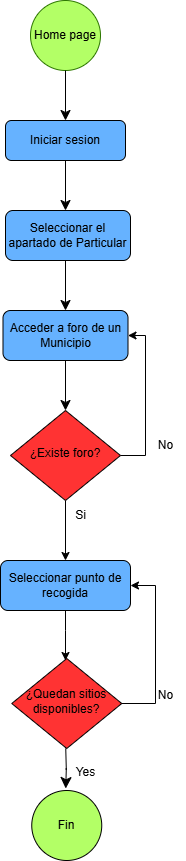

The diagram above was exported from draw.io. Its source (the exported page's mxGraphModel, read from the mxfile embedded in the PNG):
<mxGraphModel dx="1283" dy="562" grid="1" gridSize="10" guides="1" tooltips="1" connect="1" arrows="1" fold="1" page="1" pageScale="1" pageWidth="827" pageHeight="1169" math="0" shadow="0">
  <root>
    <mxCell id="WIyWlLk6GJQsqaUBKTNV-0" />
    <mxCell id="WIyWlLk6GJQsqaUBKTNV-1" parent="WIyWlLk6GJQsqaUBKTNV-0" />
    <mxCell id="DVZWmw-gTDEUAqqSrA6l-17" value="Home page" style="ellipse;whiteSpace=wrap;html=1;aspect=fixed;fillColor=light-dark(#b3ff66, #4a890c);fontColor=light-dark(#000000, #121212);strokeColor=#2D7600;" parent="WIyWlLk6GJQsqaUBKTNV-1" vertex="1">
      <mxGeometry x="245" y="390" width="70" height="70" as="geometry" />
    </mxCell>
    <mxCell id="DVZWmw-gTDEUAqqSrA6l-18" value="" style="rounded=0;html=1;jettySize=auto;orthogonalLoop=1;fontSize=11;endArrow=classic;endFill=1;endSize=8;strokeWidth=1;shadow=0;labelBackgroundColor=none;edgeStyle=orthogonalEdgeStyle;" parent="WIyWlLk6GJQsqaUBKTNV-1" edge="1">
      <mxGeometry relative="1" as="geometry">
        <mxPoint x="279.99999999999994" y="460" as="sourcePoint" />
        <mxPoint x="279.99999999999994" y="510" as="targetPoint" />
      </mxGeometry>
    </mxCell>
    <mxCell id="DVZWmw-gTDEUAqqSrA6l-19" value="" style="rounded=0;html=1;jettySize=auto;orthogonalLoop=1;fontSize=11;endArrow=classic;endFill=1;endSize=8;strokeWidth=1;shadow=0;labelBackgroundColor=none;edgeStyle=orthogonalEdgeStyle;" parent="WIyWlLk6GJQsqaUBKTNV-1" edge="1">
      <mxGeometry relative="1" as="geometry">
        <mxPoint x="279.99999999999994" y="550" as="sourcePoint" />
        <mxPoint x="279.99999999999994" y="600" as="targetPoint" />
      </mxGeometry>
    </mxCell>
    <mxCell id="DVZWmw-gTDEUAqqSrA6l-29" value="Iniciar sesion" style="rounded=1;whiteSpace=wrap;html=1;fontSize=12;glass=0;strokeWidth=1;shadow=0;fillColor=light-dark(#66b2ff, #281d00);strokeColor=light-dark(#000000, #6d5100);" parent="WIyWlLk6GJQsqaUBKTNV-1" vertex="1">
      <mxGeometry x="220" y="510" width="120" height="40" as="geometry" />
    </mxCell>
    <mxCell id="DVZWmw-gTDEUAqqSrA6l-30" value="Seleccionar el apartado de Particular" style="rounded=1;whiteSpace=wrap;html=1;fontSize=12;glass=0;strokeWidth=1;shadow=0;fillColor=light-dark(#66b2ff, #281d00);strokeColor=light-dark(#000000, #6d5100);" parent="WIyWlLk6GJQsqaUBKTNV-1" vertex="1">
      <mxGeometry x="220" y="600" width="125" height="50" as="geometry" />
    </mxCell>
    <mxCell id="DVZWmw-gTDEUAqqSrA6l-31" value="" style="rounded=0;html=1;jettySize=auto;orthogonalLoop=1;fontSize=11;endArrow=classic;endFill=1;endSize=8;strokeWidth=1;shadow=0;labelBackgroundColor=none;edgeStyle=orthogonalEdgeStyle;" parent="WIyWlLk6GJQsqaUBKTNV-1" edge="1">
      <mxGeometry relative="1" as="geometry">
        <mxPoint x="279.99999999999994" y="650" as="sourcePoint" />
        <mxPoint x="279.99999999999994" y="700" as="targetPoint" />
      </mxGeometry>
    </mxCell>
    <mxCell id="DVZWmw-gTDEUAqqSrA6l-32" value="Acceder a foro de un Municipio" style="rounded=1;whiteSpace=wrap;html=1;fontSize=12;glass=0;strokeWidth=1;shadow=0;fillColor=light-dark(#66b2ff, #281d00);strokeColor=light-dark(#000000, #6d5100);" parent="WIyWlLk6GJQsqaUBKTNV-1" vertex="1">
      <mxGeometry x="217.5" y="700" width="125" height="50" as="geometry" />
    </mxCell>
    <mxCell id="DVZWmw-gTDEUAqqSrA6l-33" value="" style="rounded=0;html=1;jettySize=auto;orthogonalLoop=1;fontSize=11;endArrow=classic;endFill=1;endSize=8;strokeWidth=1;shadow=0;labelBackgroundColor=none;edgeStyle=orthogonalEdgeStyle;" parent="WIyWlLk6GJQsqaUBKTNV-1" edge="1">
      <mxGeometry relative="1" as="geometry">
        <mxPoint x="279.99999999999994" y="750" as="sourcePoint" />
        <mxPoint x="279.99999999999994" y="800" as="targetPoint" />
      </mxGeometry>
    </mxCell>
    <mxCell id="DVZWmw-gTDEUAqqSrA6l-34" value="" style="edgeStyle=orthogonalEdgeStyle;rounded=0;orthogonalLoop=1;jettySize=auto;html=1;endArrow=classic;endFill=1;" parent="WIyWlLk6GJQsqaUBKTNV-1" edge="1">
      <mxGeometry relative="1" as="geometry">
        <Array as="points">
          <mxPoint x="280" y="1020" />
          <mxPoint x="280" y="1020" />
        </Array>
        <mxPoint x="280" y="1000" as="sourcePoint" />
        <mxPoint x="280" y="1050" as="targetPoint" />
      </mxGeometry>
    </mxCell>
    <mxCell id="DVZWmw-gTDEUAqqSrA6l-35" value="Seleccionar punto de recogida" style="rounded=1;whiteSpace=wrap;html=1;fontSize=12;glass=0;strokeWidth=1;shadow=0;fillColor=light-dark(#66b2ff, #ededed);" parent="WIyWlLk6GJQsqaUBKTNV-1" vertex="1">
      <mxGeometry x="215" y="950" width="130" height="50" as="geometry" />
    </mxCell>
    <mxCell id="DVZWmw-gTDEUAqqSrA6l-53" style="edgeStyle=orthogonalEdgeStyle;rounded=0;orthogonalLoop=1;jettySize=auto;html=1;exitX=1;exitY=0.5;exitDx=0;exitDy=0;entryX=1;entryY=0.5;entryDx=0;entryDy=0;" parent="WIyWlLk6GJQsqaUBKTNV-1" source="DVZWmw-gTDEUAqqSrA6l-38" target="DVZWmw-gTDEUAqqSrA6l-35" edge="1">
      <mxGeometry relative="1" as="geometry">
        <Array as="points">
          <mxPoint x="370" y="1093" />
          <mxPoint x="370" y="975" />
        </Array>
      </mxGeometry>
    </mxCell>
    <mxCell id="DVZWmw-gTDEUAqqSrA6l-38" value="¿Quedan sitios disponibles?" style="rhombus;whiteSpace=wrap;html=1;shadow=0;fontFamily=Helvetica;fontSize=12;align=center;strokeWidth=1;spacing=6;spacingTop=-4;fillColor=light-dark(#ff3333, #ededed);" parent="WIyWlLk6GJQsqaUBKTNV-1" vertex="1">
      <mxGeometry x="226.25" y="1048" width="110" height="90" as="geometry" />
    </mxCell>
    <mxCell id="DVZWmw-gTDEUAqqSrA6l-40" value="&lt;span style=&quot;text-wrap-mode: nowrap;&quot;&gt;Fin&lt;/span&gt;" style="ellipse;whiteSpace=wrap;html=1;aspect=fixed;fillColor=light-dark(#b3ff66, #ededed);" parent="WIyWlLk6GJQsqaUBKTNV-1" vertex="1">
      <mxGeometry x="246.25" y="1180" width="70" height="70" as="geometry" />
    </mxCell>
    <mxCell id="DVZWmw-gTDEUAqqSrA6l-41" style="edgeStyle=orthogonalEdgeStyle;rounded=0;orthogonalLoop=1;jettySize=auto;html=1;exitX=0.5;exitY=1;exitDx=0;exitDy=0;entryX=0.5;entryY=0;entryDx=0;entryDy=0;endArrow=classic;endFill=1;endSize=9;" parent="WIyWlLk6GJQsqaUBKTNV-1" edge="1">
      <mxGeometry relative="1" as="geometry">
        <mxPoint x="280.25" y="1138" as="sourcePoint" />
        <mxPoint x="280.25" y="1178" as="targetPoint" />
      </mxGeometry>
    </mxCell>
    <mxCell id="DVZWmw-gTDEUAqqSrA6l-42" value="Yes" style="text;html=1;align=center;verticalAlign=middle;resizable=0;points=[];autosize=1;strokeColor=none;fillColor=none;" parent="WIyWlLk6GJQsqaUBKTNV-1" vertex="1">
      <mxGeometry x="280" y="1147" width="40" height="30" as="geometry" />
    </mxCell>
    <mxCell id="DVZWmw-gTDEUAqqSrA6l-45" style="edgeStyle=orthogonalEdgeStyle;rounded=0;orthogonalLoop=1;jettySize=auto;html=1;entryX=0.5;entryY=0;entryDx=0;entryDy=0;" parent="WIyWlLk6GJQsqaUBKTNV-1" source="DVZWmw-gTDEUAqqSrA6l-43" target="DVZWmw-gTDEUAqqSrA6l-35" edge="1">
      <mxGeometry relative="1" as="geometry" />
    </mxCell>
    <mxCell id="DVZWmw-gTDEUAqqSrA6l-47" style="edgeStyle=orthogonalEdgeStyle;rounded=0;orthogonalLoop=1;jettySize=auto;html=1;exitX=1;exitY=0.5;exitDx=0;exitDy=0;entryX=1;entryY=0.5;entryDx=0;entryDy=0;" parent="WIyWlLk6GJQsqaUBKTNV-1" source="DVZWmw-gTDEUAqqSrA6l-43" target="DVZWmw-gTDEUAqqSrA6l-32" edge="1">
      <mxGeometry relative="1" as="geometry">
        <Array as="points">
          <mxPoint x="360" y="845" />
          <mxPoint x="360" y="725" />
        </Array>
      </mxGeometry>
    </mxCell>
    <mxCell id="DVZWmw-gTDEUAqqSrA6l-43" value="¿Existe foro?" style="rhombus;whiteSpace=wrap;html=1;shadow=0;fontFamily=Helvetica;fontSize=12;align=center;strokeWidth=1;spacing=6;spacingTop=-4;fillColor=light-dark(#ff3333, #ededed);" parent="WIyWlLk6GJQsqaUBKTNV-1" vertex="1">
      <mxGeometry x="225" y="800" width="110" height="90" as="geometry" />
    </mxCell>
    <mxCell id="DVZWmw-gTDEUAqqSrA6l-46" value="Si" style="text;html=1;align=center;verticalAlign=middle;resizable=0;points=[];autosize=1;strokeColor=none;fillColor=none;" parent="WIyWlLk6GJQsqaUBKTNV-1" vertex="1">
      <mxGeometry x="280" y="890" width="30" height="30" as="geometry" />
    </mxCell>
    <mxCell id="DVZWmw-gTDEUAqqSrA6l-48" value="No" style="text;html=1;align=center;verticalAlign=middle;resizable=0;points=[];autosize=1;strokeColor=none;fillColor=none;" parent="WIyWlLk6GJQsqaUBKTNV-1" vertex="1">
      <mxGeometry x="360" y="820" width="40" height="30" as="geometry" />
    </mxCell>
    <mxCell id="DVZWmw-gTDEUAqqSrA6l-52" value="No" style="text;html=1;align=center;verticalAlign=middle;resizable=0;points=[];autosize=1;strokeColor=none;fillColor=none;" parent="WIyWlLk6GJQsqaUBKTNV-1" vertex="1">
      <mxGeometry x="360" y="1070" width="40" height="30" as="geometry" />
    </mxCell>
  </root>
</mxGraphModel>